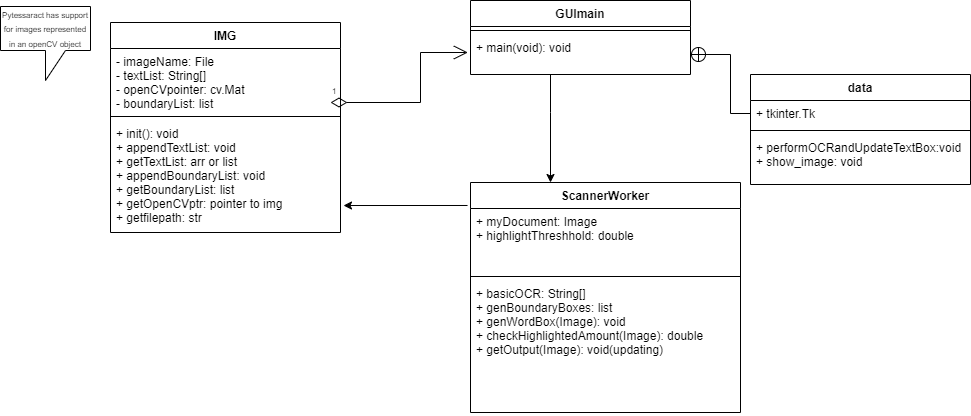

The diagram above was exported from draw.io. Its source (the exported page's mxGraphModel, read from the mxfile embedded in the PNG):
<mxGraphModel dx="1019" dy="500" grid="1" gridSize="10" guides="1" tooltips="1" connect="1" arrows="1" fold="1" page="1" pageScale="1" pageWidth="850" pageHeight="1100" math="0" shadow="0">
  <root>
    <mxCell id="0" />
    <mxCell id="1" parent="0" />
    <mxCell id="_RKIDM04wMEkd0Bd_AqP-1" value="GUImain" style="swimlane;fontStyle=1;align=center;verticalAlign=top;childLayout=stackLayout;horizontal=1;startSize=26;horizontalStack=0;resizeParent=1;resizeParentMax=0;resizeLast=0;collapsible=1;marginBottom=0;" parent="1" vertex="1">
      <mxGeometry x="560" y="110" width="220" height="74" as="geometry" />
    </mxCell>
    <mxCell id="_RKIDM04wMEkd0Bd_AqP-3" value="" style="line;strokeWidth=1;fillColor=none;align=left;verticalAlign=middle;spacingTop=-1;spacingLeft=3;spacingRight=3;rotatable=0;labelPosition=right;points=[];portConstraint=eastwest;" parent="_RKIDM04wMEkd0Bd_AqP-1" vertex="1">
      <mxGeometry y="26" width="220" height="8" as="geometry" />
    </mxCell>
    <mxCell id="_RKIDM04wMEkd0Bd_AqP-4" value="+ main(void): void" style="text;strokeColor=none;fillColor=none;align=left;verticalAlign=top;spacingLeft=4;spacingRight=4;overflow=hidden;rotatable=0;points=[[0,0.5],[1,0.5]];portConstraint=eastwest;" parent="_RKIDM04wMEkd0Bd_AqP-1" vertex="1">
      <mxGeometry y="34" width="220" height="40" as="geometry" />
    </mxCell>
    <mxCell id="_RKIDM04wMEkd0Bd_AqP-5" value="ScannerWorker" style="swimlane;fontStyle=1;align=center;verticalAlign=top;childLayout=stackLayout;horizontal=1;startSize=26;horizontalStack=0;resizeParent=1;resizeParentMax=0;resizeLast=0;collapsible=1;marginBottom=0;" parent="1" vertex="1">
      <mxGeometry x="560" y="292" width="270" height="230" as="geometry" />
    </mxCell>
    <mxCell id="_RKIDM04wMEkd0Bd_AqP-6" value="+ myDocument: Image&#10;+ highlightThreshhold: double" style="text;strokeColor=none;fillColor=none;align=left;verticalAlign=top;spacingLeft=4;spacingRight=4;overflow=hidden;rotatable=0;points=[[0,0.5],[1,0.5]];portConstraint=eastwest;" parent="_RKIDM04wMEkd0Bd_AqP-5" vertex="1">
      <mxGeometry y="26" width="270" height="64" as="geometry" />
    </mxCell>
    <mxCell id="_RKIDM04wMEkd0Bd_AqP-7" value="" style="line;strokeWidth=1;fillColor=none;align=left;verticalAlign=middle;spacingTop=-1;spacingLeft=3;spacingRight=3;rotatable=0;labelPosition=right;points=[];portConstraint=eastwest;" parent="_RKIDM04wMEkd0Bd_AqP-5" vertex="1">
      <mxGeometry y="90" width="270" height="8" as="geometry" />
    </mxCell>
    <mxCell id="_RKIDM04wMEkd0Bd_AqP-8" value="+ basicOCR: String[]&#10;+ genBoundaryBoxes: list&#10;+ genWordBox(Image): void&#10;+ checkHighlightedAmount(Image): double&#10;+ getOutput(Image): void(updating)&#10;" style="text;strokeColor=none;fillColor=none;align=left;verticalAlign=top;spacingLeft=4;spacingRight=4;overflow=hidden;rotatable=0;points=[[0,0.5],[1,0.5]];portConstraint=eastwest;" parent="_RKIDM04wMEkd0Bd_AqP-5" vertex="1">
      <mxGeometry y="98" width="270" height="132" as="geometry" />
    </mxCell>
    <mxCell id="_RKIDM04wMEkd0Bd_AqP-9" value="IMG" style="swimlane;fontStyle=1;align=center;verticalAlign=top;childLayout=stackLayout;horizontal=1;startSize=26;horizontalStack=0;resizeParent=1;resizeParentMax=0;resizeLast=0;collapsible=1;marginBottom=0;" parent="1" vertex="1">
      <mxGeometry x="200" y="132" width="230" height="210" as="geometry" />
    </mxCell>
    <mxCell id="_RKIDM04wMEkd0Bd_AqP-10" value="- imageName: File&#10;- textList: String[]&#10;- openCVpointer: cv.Mat&#10;- boundaryList: list&#10;" style="text;strokeColor=none;fillColor=none;align=left;verticalAlign=top;spacingLeft=4;spacingRight=4;overflow=hidden;rotatable=0;points=[[0,0.5],[1,0.5]];portConstraint=eastwest;" parent="_RKIDM04wMEkd0Bd_AqP-9" vertex="1">
      <mxGeometry y="26" width="230" height="64" as="geometry" />
    </mxCell>
    <mxCell id="_RKIDM04wMEkd0Bd_AqP-11" value="" style="line;strokeWidth=1;fillColor=none;align=left;verticalAlign=middle;spacingTop=-1;spacingLeft=3;spacingRight=3;rotatable=0;labelPosition=right;points=[];portConstraint=eastwest;" parent="_RKIDM04wMEkd0Bd_AqP-9" vertex="1">
      <mxGeometry y="90" width="230" height="8" as="geometry" />
    </mxCell>
    <mxCell id="_RKIDM04wMEkd0Bd_AqP-12" value="+ init(): void&#10;+ appendTextList: void&#10;+ getTextList: arr or list&#10;+ appendBoundaryList: void &#10;+ getBoundaryList: list&#10;+ getOpenCVptr: pointer to img&#10;+ getfilepath: str " style="text;strokeColor=none;fillColor=none;align=left;verticalAlign=top;spacingLeft=4;spacingRight=4;overflow=hidden;rotatable=0;points=[[0,0.5],[1,0.5]];portConstraint=eastwest;" parent="_RKIDM04wMEkd0Bd_AqP-9" vertex="1">
      <mxGeometry y="98" width="230" height="112" as="geometry" />
    </mxCell>
    <mxCell id="_RKIDM04wMEkd0Bd_AqP-13" value="&lt;font style=&quot;font-size: 8px&quot;&gt;Pytessaract has support for images represented in an openCV object&lt;/font&gt;" style="shape=callout;whiteSpace=wrap;html=1;perimeter=calloutPerimeter;" parent="1" vertex="1">
      <mxGeometry x="90" y="116" width="90" height="74" as="geometry" />
    </mxCell>
    <mxCell id="_RKIDM04wMEkd0Bd_AqP-14" value="1" style="endArrow=open;html=1;endSize=12;startArrow=diamondThin;startSize=14;startFill=0;edgeStyle=orthogonalEdgeStyle;align=left;verticalAlign=bottom;rounded=0;fontSize=8;entryX=-0.012;entryY=1;entryDx=0;entryDy=0;entryPerimeter=0;" parent="1" edge="1">
      <mxGeometry x="-1" y="3" relative="1" as="geometry">
        <mxPoint x="420" y="212" as="sourcePoint" />
        <mxPoint x="557.3599999999999" y="162" as="targetPoint" />
        <Array as="points">
          <mxPoint x="510" y="212" />
          <mxPoint x="510" y="162" />
        </Array>
      </mxGeometry>
    </mxCell>
    <mxCell id="_RKIDM04wMEkd0Bd_AqP-15" value="" style="edgeStyle=orthogonalEdgeStyle;rounded=0;orthogonalLoop=1;jettySize=auto;html=1;fontSize=8;" parent="1" source="_RKIDM04wMEkd0Bd_AqP-4" target="_RKIDM04wMEkd0Bd_AqP-5" edge="1">
      <mxGeometry relative="1" as="geometry">
        <Array as="points">
          <mxPoint x="640" y="222" />
          <mxPoint x="640" y="222" />
        </Array>
      </mxGeometry>
    </mxCell>
    <mxCell id="NcZqn75gTkZIQ0C3eaCH-2" value="" style="endArrow=classic;html=1;rounded=0;entryX=1.013;entryY=0.759;entryDx=0;entryDy=0;entryPerimeter=0;exitX=-0.011;exitY=-0.047;exitDx=0;exitDy=0;exitPerimeter=0;" parent="1" source="_RKIDM04wMEkd0Bd_AqP-6" target="_RKIDM04wMEkd0Bd_AqP-12" edge="1">
      <mxGeometry width="50" height="50" relative="1" as="geometry">
        <mxPoint x="480" y="410" as="sourcePoint" />
        <mxPoint x="530" y="360" as="targetPoint" />
      </mxGeometry>
    </mxCell>
    <mxCell id="uH4Cw3zurdJFzgraK2gm-7" style="edgeStyle=orthogonalEdgeStyle;rounded=0;orthogonalLoop=1;jettySize=auto;html=1;exitX=1;exitY=0.5;exitDx=0;exitDy=0;entryX=0;entryY=0.5;entryDx=0;entryDy=0;endArrow=none;endFill=0;startArrow=circlePlus;startFill=0;" parent="1" source="_RKIDM04wMEkd0Bd_AqP-4" target="uH4Cw3zurdJFzgraK2gm-10" edge="1">
      <mxGeometry relative="1" as="geometry">
        <mxPoint x="820" y="278" as="targetPoint" />
        <Array as="points">
          <mxPoint x="820" y="164" />
          <mxPoint x="820" y="223" />
        </Array>
      </mxGeometry>
    </mxCell>
    <mxCell id="uH4Cw3zurdJFzgraK2gm-9" value="data" style="swimlane;fontStyle=1;align=center;verticalAlign=top;childLayout=stackLayout;horizontal=1;startSize=26;horizontalStack=0;resizeParent=1;resizeParentMax=0;resizeLast=0;collapsible=1;marginBottom=0;" parent="1" vertex="1">
      <mxGeometry x="840" y="184" width="220" height="110" as="geometry" />
    </mxCell>
    <mxCell id="uH4Cw3zurdJFzgraK2gm-10" value="+ tkinter.Tk" style="text;strokeColor=none;fillColor=none;align=left;verticalAlign=top;spacingLeft=4;spacingRight=4;overflow=hidden;rotatable=0;points=[[0,0.5],[1,0.5]];portConstraint=eastwest;" parent="uH4Cw3zurdJFzgraK2gm-9" vertex="1">
      <mxGeometry y="26" width="220" height="26" as="geometry" />
    </mxCell>
    <mxCell id="uH4Cw3zurdJFzgraK2gm-11" value="" style="line;strokeWidth=1;fillColor=none;align=left;verticalAlign=middle;spacingTop=-1;spacingLeft=3;spacingRight=3;rotatable=0;labelPosition=right;points=[];portConstraint=eastwest;" parent="uH4Cw3zurdJFzgraK2gm-9" vertex="1">
      <mxGeometry y="52" width="220" height="8" as="geometry" />
    </mxCell>
    <mxCell id="uH4Cw3zurdJFzgraK2gm-12" value="+ performOCRandUpdateTextBox:void&#10;+ show_image: void" style="text;strokeColor=none;fillColor=none;align=left;verticalAlign=top;spacingLeft=4;spacingRight=4;overflow=hidden;rotatable=0;points=[[0,0.5],[1,0.5]];portConstraint=eastwest;" parent="uH4Cw3zurdJFzgraK2gm-9" vertex="1">
      <mxGeometry y="60" width="220" height="50" as="geometry" />
    </mxCell>
  </root>
</mxGraphModel>